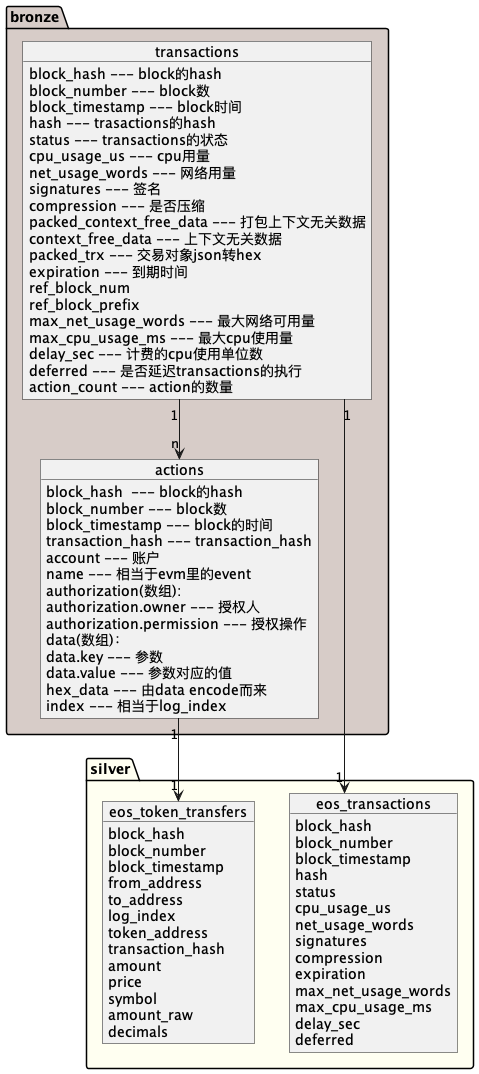

The diagram above was rendered by PlantUML. Its source (embedded in the PNG):
@startuml
!define LIGHTBLUE

skinparam linetype polyline
skinparam linetype ortho

package bronze #D7CCC8 {
    object transactions{
        block_hash --- block的hash
        block_number --- block数
        block_timestamp --- block时间
        hash --- trasactions的hash
        status --- transactions的状态
        cpu_usage_us --- cpu用量
        net_usage_words --- 网络用量
        signatures --- 签名
        compression --- 是否压缩
        packed_context_free_data --- 打包上下文无关数据
        context_free_data --- 上下文无关数据
        packed_trx --- 交易对象json转hex
        expiration --- 到期时间
        ref_block_num
        ref_block_prefix
        max_net_usage_words --- 最大网络可用量
        max_cpu_usage_ms --- 最大cpu使用量
        delay_sec --- 计费的cpu使用单位数
        deferred --- 是否延迟transactions的执行
        action_count --- action的数量
    }

    object actions {
        block_hash  --- block的hash
        block_number --- block数
        block_timestamp --- block的时间
        transaction_hash --- transaction_hash
        account --- 账户
        name --- 相当于evm里的event
        authorization(数组):
        authorization.owner --- 授权人
        authorization.permission --- 授权操作
        data(数组)：
        data.key --- 参数
        data.value --- 参数对应的值
        hex_data --- 由data encode而来
        index --- 相当于log_index
    }
}

package silver #fffff1{
    object eos_token_transfers {
        block_hash
        block_number
        block_timestamp
        from_address
        to_address
        log_index
        token_address
        transaction_hash
        amount
        price
        symbol
        amount_raw
        decimals
    }

    object eos_transactions {
        block_hash
        block_number
        block_timestamp
        hash
        status
        cpu_usage_us
        net_usage_words
        signatures
        compression
        expiration
        max_net_usage_words
        max_cpu_usage_ms
        delay_sec
        deferred
    }
}





transactions "1" --> "n" actions
transactions "1" --> "1" eos_transactions
actions "1" --> "1" eos_token_transfers
@enduml